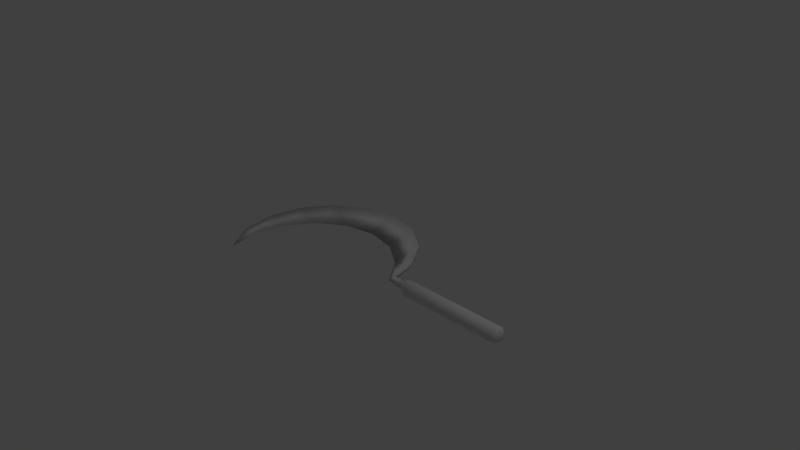 # Source: sickle.blend  (saved by Blender 2.66.1; exported with 4.5.12 LTS)
import bpy
from mathutils import Matrix  # noqa: F401  (used for matrix-valued properties, if any)

bpy.ops.wm.read_factory_settings(use_empty=True)
scene = bpy.context.scene
scene.name = 'Scene'

# ---- collections
col_collection_1 = bpy.data.collections.new('Collection 1'); scene.collection.children.link(col_collection_1)

# ---- world
world_world = bpy.data.worlds.new('World'); scene.world = world_world
world_world.color = (0.05088, 0.05088, 0.05088)
world_world.use_sun_shadow = False
world_world.sun_shadow_jitter_overblur = 0.0
world_world.cycles.sampling_method = 'MANUAL'
world_world.cycles.sample_map_resolution = 256

# ---- cameras
cam_camera = bpy.data.cameras.new('Camera')
cam_camera.clip_end = 100.0
cam_camera.lens = 35.0
cam_camera.sensor_width = 32.0
cam_camera.sensor_height = 18.0
cam_camera.ortho_scale = 7.314
cam_camera.dof.focus_distance = 0.0
cam_camera.dof.aperture_fstop = 128.0

# ---- lights
light_lamp = bpy.data.lights.new('Lamp', 'POINT')
light_lamp.transmission_factor = 0.0
light_lamp.cutoff_distance = 30.0
light_lamp.energy = 100.0
light_lamp.shadow_buffer_clip_start = 1.001
light_lamp.shadow_soft_size = 0.1
light_lamp.shadow_maximum_resolution = 0.006
light_lamp.use_absolute_resolution = True
light_lamp.cycles.use_multiple_importance_sampling = False

# ---- meshes
me_cylinder = bpy.data.meshes.new('Cylinder')
me_cylinder.from_pydata([(-0.287, 0.2394, 0.1), (-0.437, 0.7612, 0.07), (-0.437, 0.7612, 0.13), (0.0222, 0.6698, 0.07), (0.0222, 0.6698, 0.13), (0.4115, 0.4097, 0.07), (0.4115, 0.4097, 0.13), (0.6716, 0.02038, 0.07), (0.6716, 0.02038, 0.13), (0.763, -0.4388, 0.1), (-1.294, -1.283, 0.1), (-1.546, -0.8981, 0.07), (-1.546, -0.8981, 0.13), (-1.637, -0.4388, 0.07), (-1.637, -0.4388, 0.13), (-1.546, 0.02038, 0.07), (-1.546, 0.02038, 0.13), (-1.286, 0.4097, 0.07), (-1.286, 0.4097, 0.13), (-0.8962, 0.6698, 0.07), (-0.8962, 0.6698, 0.13), (0.1333, 0.1558, 0.1), (0.4895, -0.08227, 0.1), (-1.385, -0.8588, 0.1), (-1.302, -0.4386, 0.1), (-1.064, -0.08227, 0.1), (-0.7073, 0.1558, 0.1), (0.763, -0.3488, 0.07), (0.763, -0.3488, 0.13), (0.973, -0.3488, 0.13), (0.973, -0.3488, 0.07), (0.973, -0.4388, 0.13), (0.973, -0.4388, 0.07001), (1.035, -0.2948, 0.1), (2.441, -0.2948, 0.1), (1.035, -0.3238, 0.03), (2.441, -0.3238, 0.03), (1.035, -0.3938, 0.0009997), (2.441, -0.3938, 0.0009997), (1.035, -0.4638, 0.03), (2.441, -0.4638, 0.03), (1.035, -0.4928, 0.1), (2.441, -0.4928, 0.1), (1.035, -0.4638, 0.17), (2.441, -0.4638, 0.17), (1.035, -0.3938, 0.199), (2.441, -0.3938, 0.199), (1.035, -0.3238, 0.17), (2.441, -0.3238, 0.17), (2.474, -0.3245, 0.1), (2.474, -0.3448, 0.051), (2.474, -0.3938, 0.0307), (2.474, -0.4428, 0.051), (2.474, -0.4631, 0.1), (2.474, -0.4428, 0.149), (2.474, -0.3938, 0.1693), (2.474, -0.3448, 0.149), (2.484, -0.3938, 0.1)], [], [(1, 2, 4), (3, 4, 6), (5, 6, 8), (9, 27, 32), (10, 12, 11), (11, 12, 14), (13, 14, 16), (15, 16, 18), (19, 20, 2), (17, 18, 20), (10, 11, 23), (23, 12, 10), (23, 14, 12), (11, 13, 23), (23, 13, 24), (14, 23, 24), (13, 15, 24), (24, 16, 14), (24, 15, 25), (16, 24, 25), (25, 15, 17), (25, 18, 16), (18, 25, 26), (25, 17, 26), (26, 17, 19), (26, 20, 18), (26, 19, 1), (26, 2, 20), (1, 0, 26), (0, 2, 26), (0, 1, 3), (0, 4, 2), (4, 0, 21), (0, 3, 21), (21, 6, 4), (21, 3, 5), (21, 5, 22), (6, 21, 22), (22, 8, 6), (22, 5, 7), (22, 28, 8), (7, 27, 22), (7, 8, 28), (22, 27, 9), (27, 28, 29), (43, 45, 31), (33, 34, 36), (39, 41, 32), (35, 36, 38), (47, 33, 29), (28, 9, 31), (37, 38, 40), (45, 47, 29), (37, 39, 32), (39, 40, 42), (41, 43, 31), (35, 37, 30), (41, 42, 44), (9, 32, 31), (9, 28, 22), (43, 44, 46), (46, 44, 54), (47, 48, 34), (45, 46, 48), (33, 35, 30), (38, 36, 51), (36, 34, 49), (44, 42, 53), (48, 46, 55), (34, 48, 56), (42, 40, 52), (40, 38, 52), (56, 55, 57), (52, 51, 57), (55, 54, 57), (51, 50, 57), (54, 53, 57), (49, 56, 57), (50, 49, 57), (53, 52, 57), (3, 1, 4), (5, 3, 6), (7, 5, 8), (27, 30, 32), (13, 11, 14), (15, 13, 16), (17, 15, 18), (1, 19, 2), (19, 17, 20), (27, 7, 28), (30, 27, 29), (35, 33, 36), (37, 35, 38), (29, 28, 31), (39, 37, 40), (31, 45, 29), (30, 37, 32), (41, 39, 42), (32, 41, 31), (43, 41, 44), (45, 43, 46), (55, 46, 54), (33, 47, 34), (47, 45, 48), (29, 33, 30), (36, 50, 51), (50, 36, 49), (54, 44, 53), (56, 48, 55), (49, 34, 56), (53, 42, 52), (38, 51, 52)])
me_cylinder.polygons.foreach_set('use_smooth', [True] * 112)
_uv = me_cylinder.uv_layers.new(name='UVMap')
_uv.uv.foreach_set('vector', [0.583, 0.9934, 0.583, 0.9806, 0.68, 0.9807, 0.6801, 0.9934, 0.68, 0.9807, 0.7771, 0.9807, 0.7771, 0.9935, 0.7771, 0.9807, 0.8742, 0.9807, 0.417, 0.8515, 0.4443, 0.8671, 0.3848, 0.9142, 0.0001371, 0.987, 0.09758, 0.9803, 0.09761, 0.9931, 0.09761, 0.9931, 0.09758, 0.9803, 0.1947, 0.9804, 0.1947, 0.9932, 0.1947, 0.9804, 0.2917, 0.9805, 0.2918, 0.9932, 0.2917, 0.9805, 0.3888, 0.9805, 0.4859, 0.9934, 0.4859, 0.9806, 0.583, 0.9806, 0.3889, 0.9933, 0.3888, 0.9805, 0.4859, 0.9806, 0.4595, 0.1136, 0.6114, 0.0933, 0.5997, 0.1478, 0.6, 0.1481, 0.6118, 0.09358, 0.4599, 0.1139, 0.6, 0.1481, 0.7623, 0.1329, 0.6118, 0.09358, 0.6114, 0.0933, 0.7619, 0.1326, 0.5997, 0.1478, 0.5997, 0.1478, 0.7619, 0.1326, 0.7134, 0.2334, 0.7623, 0.1329, 0.6, 0.1481, 0.7138, 0.2337, 0.7619, 0.1326, 0.8863, 0.2262, 0.7134, 0.2334, 0.7138, 0.2337, 0.8866, 0.2264, 0.7623, 0.1329, 0.7134, 0.2334, 0.8863, 0.2262, 0.7859, 0.356, 0.8866, 0.2264, 0.7138, 0.2337, 0.7863, 0.3562, 0.7859, 0.356, 0.8863, 0.2262, 0.9655, 0.3601, 0.7863, 0.3562, 0.9658, 0.3603, 0.8866, 0.2264, 0.9658, 0.3603, 0.7863, 0.3562, 0.8065, 0.4972, 0.7859, 0.356, 0.9655, 0.3601, 0.8061, 0.4969, 0.8061, 0.4969, 0.9655, 0.3601, 0.9875, 0.5141, 0.8065, 0.4972, 0.9879, 0.5143, 0.9658, 0.3603, 0.8061, 0.4969, 0.9875, 0.5141, 0.949, 0.6648, 0.8065, 0.4972, 0.9494, 0.6651, 0.9879, 0.5143, 0.949, 0.6648, 0.7709, 0.6349, 0.8061, 0.4969, 0.7712, 0.6351, 0.9494, 0.6651, 0.8065, 0.4972, 0.7709, 0.6349, 0.949, 0.6648, 0.8559, 0.7894, 0.7712, 0.6351, 0.8562, 0.7897, 0.9494, 0.6651, 0.8562, 0.7897, 0.7712, 0.6351, 0.686, 0.7492, 0.7709, 0.6349, 0.8559, 0.7894, 0.6856, 0.7489, 0.686, 0.7492, 0.7226, 0.8693, 0.8562, 0.7897, 0.6856, 0.7489, 0.8559, 0.7894, 0.7222, 0.869, 0.6856, 0.7489, 0.7222, 0.869, 0.5633, 0.8217, 0.7226, 0.8693, 0.686, 0.7492, 0.5636, 0.822, 0.5636, 0.822, 0.5687, 0.892, 0.7226, 0.8693, 0.5633, 0.8217, 0.7222, 0.869, 0.5683, 0.8917, 0.5636, 0.822, 0.4447, 0.8674, 0.5687, 0.892, 0.5683, 0.8917, 0.4443, 0.8671, 0.5633, 0.8217, 0.8742, 0.9935, 0.8742, 0.9807, 0.9551, 0.9805, 0.5633, 0.8217, 0.4443, 0.8671, 0.417, 0.8515, 0.9552, 0.9932, 0.9551, 0.9805, 0.9998, 0.9803, 0.1815, 0.5801, 0.2532, 0.5785, 0.1908, 0.6263, 0.2663, 0.5603, 0.2662, 0.009766, 0.3171, 0.009794, 0.131, 0.7012, 0.131, 0.6301, 0.17, 0.6752, 0.3172, 0.5603, 0.3171, 0.009794, 0.3679, 0.009823, 0.3032, 0.63, 0.3032, 0.701, 0.2642, 0.656, 0.4447, 0.8674, 0.4173, 0.8517, 0.3852, 0.9145, 0.368, 0.5604, 0.3679, 0.009823, 0.4188, 0.009852, 0.2532, 0.5785, 0.3032, 0.63, 0.2642, 0.656, 0.181, 0.7526, 0.131, 0.7012, 0.17, 0.6752, 0.01195, 0.5602, 0.01187, 0.009623, 0.06274, 0.009652, 0.131, 0.6301, 0.1815, 0.5801, 0.1908, 0.6263, 0.2527, 0.751, 0.181, 0.7526, 0.2434, 0.7048, 0.06282, 0.5602, 0.06274, 0.009652, 0.1136, 0.00968, 0.4173, 0.8517, 0.3689, 0.903, 0.3852, 0.9145, 0.4173, 0.8517, 0.4447, 0.8674, 0.5636, 0.822, 0.1137, 0.5602, 0.1136, 0.00968, 0.1645, 0.009709, 0.2508, 0.9744, 0.1765, 0.9729, 0.194, 0.9362, 0.2154, 0.5603, 0.2153, 0.009738, 0.2662, 0.009766, 0.1646, 0.5603, 0.1645, 0.009709, 0.2153, 0.009738, 0.3032, 0.701, 0.2527, 0.751, 0.2434, 0.7048, 0.1757, 0.7949, 0.2515, 0.7932, 0.1931, 0.8319, 0.2515, 0.7932, 0.3058, 0.8472, 0.2669, 0.8616, 0.1765, 0.9729, 0.1253, 0.92, 0.163, 0.906, 0.3047, 0.9226, 0.2508, 0.9744, 0.2372, 0.9358, 0.3058, 0.8472, 0.3047, 0.9226, 0.2675, 0.9049, 0.1253, 0.92, 0.1253, 0.8476, 0.1618, 0.8624, 0.1253, 0.8476, 0.1757, 0.7949, 0.1618, 0.8624, 0.2675, 0.9049, 0.2372, 0.9358, 0.2149, 0.8839, 0.1618, 0.8624, 0.1931, 0.8319, 0.2149, 0.8839, 0.2372, 0.9358, 0.194, 0.9362, 0.2149, 0.8839, 0.1931, 0.8319, 0.2356, 0.8327, 0.2149, 0.8839, 0.194, 0.9362, 0.163, 0.906, 0.2149, 0.8839, 0.2669, 0.8616, 0.2675, 0.9049, 0.2149, 0.8839, 0.2356, 0.8327, 0.2669, 0.8616, 0.2149, 0.8839, 0.163, 0.906, 0.1618, 0.8624, 0.2149, 0.8839, 0.6801, 0.9934, 0.583, 0.9934, 0.68, 0.9807, 0.7771, 0.9935, 0.6801, 0.9934, 0.7771, 0.9807, 0.8742, 0.9935, 0.7771, 0.9935, 0.8742, 0.9807, 0.4443, 0.8671, 0.4111, 0.9284, 0.3848, 0.9142, 0.1947, 0.9932, 0.09761, 0.9931, 0.1947, 0.9804, 0.2918, 0.9932, 0.1947, 0.9932, 0.2917, 0.9805, 0.3889, 0.9933, 0.2918, 0.9932, 0.3888, 0.9805, 0.583, 0.9934, 0.4859, 0.9934, 0.583, 0.9806, 0.4859, 0.9934, 0.3889, 0.9933, 0.4859, 0.9806, 0.9552, 0.9932, 0.8742, 0.9935, 0.9551, 0.9805, 0.9999, 0.9931, 0.9552, 0.9932, 0.9998, 0.9803, 0.3172, 0.5603, 0.2663, 0.5603, 0.3171, 0.009794, 0.368, 0.5604, 0.3172, 0.5603, 0.3679, 0.009823, 0.4115, 0.9287, 0.4447, 0.8674, 0.3852, 0.9145, 0.4189, 0.5604, 0.368, 0.5604, 0.4188, 0.009852, 0.1908, 0.6263, 0.2532, 0.5785, 0.2642, 0.656, 0.2434, 0.7048, 0.181, 0.7526, 0.17, 0.6752, 0.06282, 0.5602, 0.01195, 0.5602, 0.06274, 0.009652, 0.17, 0.6752, 0.131, 0.6301, 0.1908, 0.6263, 0.1137, 0.5602, 0.06282, 0.5602, 0.1136, 0.00968, 0.1646, 0.5603, 0.1137, 0.5602, 0.1645, 0.009709, 0.2372, 0.9358, 0.2508, 0.9744, 0.194, 0.9362, 0.2663, 0.5603, 0.2154, 0.5603, 0.2662, 0.009766, 0.2154, 0.5603, 0.1646, 0.5603, 0.2153, 0.009738, 0.2642, 0.656, 0.3032, 0.701, 0.2434, 0.7048, 0.2515, 0.7932, 0.2356, 0.8327, 0.1931, 0.8319, 0.2356, 0.8327, 0.2515, 0.7932, 0.2669, 0.8616, 0.194, 0.9362, 0.1765, 0.9729, 0.163, 0.906, 0.2675, 0.9049, 0.3047, 0.9226, 0.2372, 0.9358, 0.2669, 0.8616, 0.3058, 0.8472, 0.2675, 0.9049, 0.163, 0.906, 0.1253, 0.92, 0.1618, 0.8624, 0.1757, 0.7949, 0.1931, 0.8319, 0.1618, 0.8624])
me_cylinder.use_remesh_preserve_volume = False
me_cylinder.use_remesh_preserve_attributes = False
me_cylinder.use_mirror_vertex_groups = False
me_cylinder.update()

# ---- objects
ob_cylinder = bpy.data.objects.new('Cylinder', me_cylinder)
ob_lamp = bpy.data.objects.new('Lamp', light_lamp)
ob_camera = bpy.data.objects.new('Camera', cam_camera)

# ---- transforms, parenting, visibility, modifiers, constraints
ob_cylinder.location = (0.0, 0.0, 0.0)
ob_cylinder.lineart.crease_threshold = 0.0
ob_lamp.location = (4.076, 1.005, 5.904)
ob_lamp.rotation_euler = (0.6503, 0.05522, 1.866)
ob_lamp.lock_rotations_4d = False
ob_lamp.empty_display_type = 'ARROWS'
ob_lamp.color = (0.0, 0.0, 0.0, 0.0)
ob_lamp.lineart.crease_threshold = 0.0
ob_camera.location = (7.481, -6.508, 5.344)
ob_camera.rotation_euler = (1.109, 0.01082, 0.8149)
ob_camera.lock_rotations_4d = False
ob_camera.empty_display_type = 'ARROWS'
ob_camera.color = (0.0, 0.0, 0.0, 0.0)
ob_camera.display_type = 'WIRE'
ob_camera.lineart.crease_threshold = 0.0

# ---- collection membership
col_collection_1.objects.link(ob_cylinder)
col_collection_1.objects.link(ob_lamp)
col_collection_1.objects.link(ob_camera)

# ---- scene / render settings (as saved in the file)
scene.camera = ob_camera
scene.frame_start = 1; scene.frame_end = 250; scene.frame_set(1)
scene.render.engine = 'BLENDER_EEVEE_NEXT'
scene.render.image_settings.color_mode = 'RGB'
scene.render.image_settings.compression = 90
scene.render.resolution_percentage = 50
scene.render.dither_intensity = 0.0
scene.render.bake_margin = 2
scene.cycles.use_denoising = False
scene.cycles.samples = 10
scene.cycles.sampling_pattern = 'TABULATED_SOBOL'
scene.cycles.light_sampling_threshold = 0.0
scene.cycles.use_adaptive_sampling = False
scene.cycles.use_light_tree = False
scene.cycles.blur_glossy = 0.0
scene.cycles.volume_bounces = 1
scene.cycles.pixel_filter_type = 'GAUSSIAN'
scene.cycles.sample_clamp_indirect = 0.0
scene.view_settings.view_transform = 'Standard'
bpy.context.view_layer.update()
